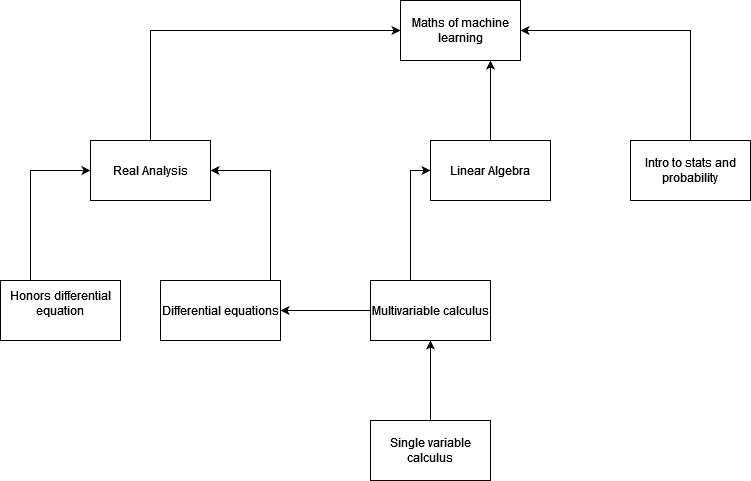

The diagram above was exported from draw.io. Its source (the exported page's mxGraphModel, read from the mxfile embedded in the PNG):
<mxGraphModel dx="1422" dy="780" grid="1" gridSize="10" guides="1" tooltips="1" connect="1" arrows="1" fold="1" page="1" pageScale="1" pageWidth="850" pageHeight="1100" math="0" shadow="0">
  <root>
    <mxCell id="0" />
    <mxCell id="1" parent="0" />
    <mxCell id="RlRljHB0B76eCJ3k6cxz-1" value="&lt;div&gt;Maths of machine learning&lt;/div&gt;" style="rounded=0;whiteSpace=wrap;html=1;" vertex="1" parent="1">
      <mxGeometry x="440" y="20" width="120" height="60" as="geometry" />
    </mxCell>
    <mxCell id="RlRljHB0B76eCJ3k6cxz-4" style="edgeStyle=orthogonalEdgeStyle;rounded=0;orthogonalLoop=1;jettySize=auto;html=1;exitX=0.5;exitY=0;exitDx=0;exitDy=0;entryX=0;entryY=0.5;entryDx=0;entryDy=0;" edge="1" parent="1" source="RlRljHB0B76eCJ3k6cxz-3" target="RlRljHB0B76eCJ3k6cxz-1">
      <mxGeometry relative="1" as="geometry" />
    </mxCell>
    <mxCell id="RlRljHB0B76eCJ3k6cxz-3" value="&lt;div&gt;Real Analysis&lt;/div&gt;" style="rounded=0;whiteSpace=wrap;html=1;" vertex="1" parent="1">
      <mxGeometry x="130" y="160" width="120" height="60" as="geometry" />
    </mxCell>
    <mxCell id="RlRljHB0B76eCJ3k6cxz-6" style="edgeStyle=orthogonalEdgeStyle;rounded=0;orthogonalLoop=1;jettySize=auto;html=1;exitX=0.5;exitY=0;exitDx=0;exitDy=0;entryX=0.75;entryY=1;entryDx=0;entryDy=0;" edge="1" parent="1" source="RlRljHB0B76eCJ3k6cxz-5" target="RlRljHB0B76eCJ3k6cxz-1">
      <mxGeometry relative="1" as="geometry">
        <mxPoint x="530" y="100" as="targetPoint" />
      </mxGeometry>
    </mxCell>
    <mxCell id="RlRljHB0B76eCJ3k6cxz-5" value="&lt;div&gt;Linear Algebra&lt;/div&gt;" style="rounded=0;whiteSpace=wrap;html=1;" vertex="1" parent="1">
      <mxGeometry x="470" y="160" width="120" height="60" as="geometry" />
    </mxCell>
    <mxCell id="RlRljHB0B76eCJ3k6cxz-8" style="edgeStyle=orthogonalEdgeStyle;rounded=0;orthogonalLoop=1;jettySize=auto;html=1;entryX=1;entryY=0.5;entryDx=0;entryDy=0;" edge="1" parent="1" source="RlRljHB0B76eCJ3k6cxz-7" target="RlRljHB0B76eCJ3k6cxz-1">
      <mxGeometry relative="1" as="geometry">
        <mxPoint x="660" y="260" as="targetPoint" />
        <Array as="points">
          <mxPoint x="730" y="50" />
        </Array>
      </mxGeometry>
    </mxCell>
    <mxCell id="RlRljHB0B76eCJ3k6cxz-7" value="&lt;div&gt;Intro to stats and probability&lt;/div&gt;" style="rounded=0;whiteSpace=wrap;html=1;" vertex="1" parent="1">
      <mxGeometry x="670" y="160" width="120" height="60" as="geometry" />
    </mxCell>
    <mxCell id="RlRljHB0B76eCJ3k6cxz-20" style="edgeStyle=orthogonalEdgeStyle;rounded=0;orthogonalLoop=1;jettySize=auto;html=1;exitX=0.75;exitY=0;exitDx=0;exitDy=0;entryX=0;entryY=0.5;entryDx=0;entryDy=0;" edge="1" parent="1" source="RlRljHB0B76eCJ3k6cxz-9" target="RlRljHB0B76eCJ3k6cxz-5">
      <mxGeometry relative="1" as="geometry">
        <mxPoint x="410" y="180" as="targetPoint" />
        <Array as="points">
          <mxPoint x="450" y="300" />
          <mxPoint x="450" y="190" />
        </Array>
      </mxGeometry>
    </mxCell>
    <mxCell id="RlRljHB0B76eCJ3k6cxz-24" style="edgeStyle=orthogonalEdgeStyle;rounded=0;orthogonalLoop=1;jettySize=auto;html=1;exitX=0;exitY=0.5;exitDx=0;exitDy=0;entryX=1;entryY=0.5;entryDx=0;entryDy=0;" edge="1" parent="1" source="RlRljHB0B76eCJ3k6cxz-9" target="RlRljHB0B76eCJ3k6cxz-11">
      <mxGeometry relative="1" as="geometry" />
    </mxCell>
    <mxCell id="RlRljHB0B76eCJ3k6cxz-9" value="&lt;div&gt;Multivariable calculus&lt;/div&gt;" style="rounded=0;whiteSpace=wrap;html=1;" vertex="1" parent="1">
      <mxGeometry x="410" y="300" width="120" height="60" as="geometry" />
    </mxCell>
    <mxCell id="RlRljHB0B76eCJ3k6cxz-12" style="edgeStyle=orthogonalEdgeStyle;rounded=0;orthogonalLoop=1;jettySize=auto;html=1;entryX=1;entryY=0.5;entryDx=0;entryDy=0;" edge="1" parent="1" source="RlRljHB0B76eCJ3k6cxz-11" target="RlRljHB0B76eCJ3k6cxz-3">
      <mxGeometry relative="1" as="geometry">
        <mxPoint x="200" y="230" as="targetPoint" />
        <Array as="points">
          <mxPoint x="310" y="190" />
        </Array>
      </mxGeometry>
    </mxCell>
    <mxCell id="RlRljHB0B76eCJ3k6cxz-11" value="&lt;div&gt;Differential equations&lt;/div&gt;" style="rounded=0;whiteSpace=wrap;html=1;" vertex="1" parent="1">
      <mxGeometry x="200" y="300" width="120" height="60" as="geometry" />
    </mxCell>
    <mxCell id="RlRljHB0B76eCJ3k6cxz-17" style="edgeStyle=orthogonalEdgeStyle;rounded=0;orthogonalLoop=1;jettySize=auto;html=1;entryX=0;entryY=0.5;entryDx=0;entryDy=0;" edge="1" parent="1" source="RlRljHB0B76eCJ3k6cxz-13" target="RlRljHB0B76eCJ3k6cxz-3">
      <mxGeometry relative="1" as="geometry">
        <Array as="points">
          <mxPoint x="70" y="190" />
        </Array>
      </mxGeometry>
    </mxCell>
    <mxCell id="RlRljHB0B76eCJ3k6cxz-13" value="&lt;div&gt;Honors differential equation&lt;/div&gt;&lt;div&gt;&lt;br&gt;&lt;/div&gt;" style="rounded=0;whiteSpace=wrap;html=1;" vertex="1" parent="1">
      <mxGeometry x="40" y="300" width="120" height="60" as="geometry" />
    </mxCell>
    <mxCell id="RlRljHB0B76eCJ3k6cxz-23" style="edgeStyle=orthogonalEdgeStyle;rounded=0;orthogonalLoop=1;jettySize=auto;html=1;entryX=0.5;entryY=1;entryDx=0;entryDy=0;" edge="1" parent="1" source="RlRljHB0B76eCJ3k6cxz-22" target="RlRljHB0B76eCJ3k6cxz-9">
      <mxGeometry relative="1" as="geometry" />
    </mxCell>
    <mxCell id="RlRljHB0B76eCJ3k6cxz-22" value="&lt;div&gt;Single variable calculus&lt;/div&gt;" style="rounded=0;whiteSpace=wrap;html=1;" vertex="1" parent="1">
      <mxGeometry x="410" y="440" width="120" height="60" as="geometry" />
    </mxCell>
  </root>
</mxGraphModel>